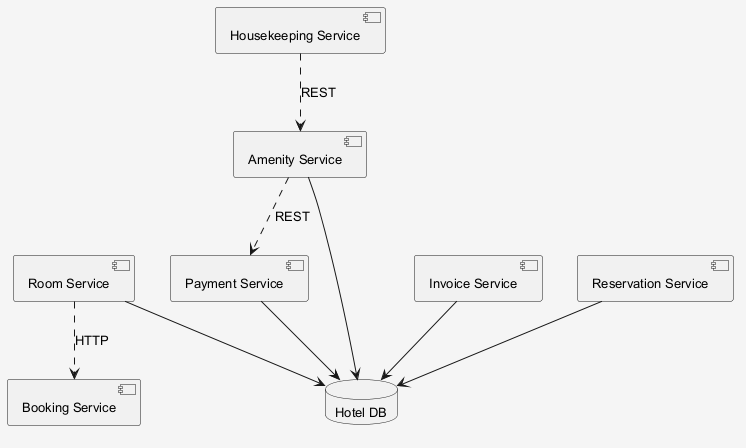

The diagram above was rendered by PlantUML. Its source (embedded in the PNG):
@startuml
skinparam shadowing false
skinparam backgroundColor #F5F5F5
skinparam defaultFontSize 13
component "Booking Service" as C_BookingService
component "Payment Service" as C_PaymentService
component "Amenity Service" as C_AmenityService
component "Invoice Service" as C_InvoiceService
component "Room Service" as C_RoomService
component "Reservation Service" as C_ReservationService
component "Housekeeping Service" as C_HousekeepingService
database "Hotel DB" as DB_hotel
C_PaymentService --> DB_hotel
C_AmenityService --> DB_hotel
C_InvoiceService --> DB_hotel
C_RoomService --> DB_hotel
C_ReservationService --> DB_hotel
C_AmenityService ..> C_PaymentService : REST
C_HousekeepingService ..> C_AmenityService : REST
C_RoomService ..> C_BookingService : HTTP
@enduml